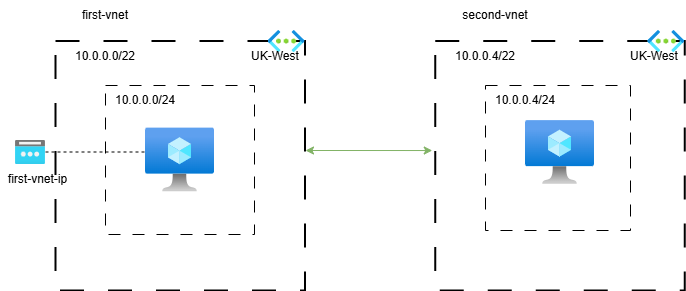

The diagram above was exported from draw.io. Its source (the exported page's mxGraphModel, read from the mxfile embedded in the PNG):
<mxGraphModel dx="822" dy="383" grid="1" gridSize="10" guides="1" tooltips="1" connect="1" arrows="0" fold="1" page="1" pageScale="1" pageWidth="850" pageHeight="1100" math="0" shadow="0">
  <root>
    <mxCell id="0" />
    <mxCell id="1" parent="0" />
    <mxCell id="GmanbW2ggQP2PnKnVCh6-7" value="" style="whiteSpace=wrap;html=1;aspect=fixed;dashed=1;dashPattern=12 12;strokeWidth=2;" vertex="1" parent="1">
      <mxGeometry x="439.75" y="90.5" width="249.5" height="249.5" as="geometry" />
    </mxCell>
    <mxCell id="GmanbW2ggQP2PnKnVCh6-6" value="" style="whiteSpace=wrap;html=1;aspect=fixed;dashed=1;dashPattern=12 12;strokeWidth=2;" vertex="1" parent="1">
      <mxGeometry x="60" y="90.5" width="249.5" height="249.5" as="geometry" />
    </mxCell>
    <mxCell id="GmanbW2ggQP2PnKnVCh6-4" value="" style="whiteSpace=wrap;html=1;aspect=fixed;dashed=1;dashPattern=12 12;" vertex="1" parent="1">
      <mxGeometry x="110" y="135" width="149" height="149" as="geometry" />
    </mxCell>
    <mxCell id="GmanbW2ggQP2PnKnVCh6-5" value="" style="whiteSpace=wrap;html=1;aspect=fixed;dashed=1;dashPattern=12 12;" vertex="1" parent="1">
      <mxGeometry x="490" y="135" width="145" height="145" as="geometry" />
    </mxCell>
    <mxCell id="GmanbW2ggQP2PnKnVCh6-2" value="" style="image;aspect=fixed;html=1;points=[];align=center;fontSize=12;image=img/lib/azure2/compute/Virtual_Machine.svg;" vertex="1" parent="1">
      <mxGeometry x="530" y="170" width="69" height="64" as="geometry" />
    </mxCell>
    <mxCell id="GmanbW2ggQP2PnKnVCh6-3" value="" style="image;aspect=fixed;html=1;points=[];align=center;fontSize=12;image=img/lib/azure2/compute/Virtual_Machine.svg;" vertex="1" parent="1">
      <mxGeometry x="150" y="177.5" width="69" height="64" as="geometry" />
    </mxCell>
    <mxCell id="GmanbW2ggQP2PnKnVCh6-8" value="" style="endArrow=classic;startArrow=classic;html=1;rounded=0;entryX=-0.012;entryY=0.439;entryDx=0;entryDy=0;entryPerimeter=0;fillColor=#d5e8d4;strokeColor=#82B366;" edge="1" parent="1" target="GmanbW2ggQP2PnKnVCh6-7">
      <mxGeometry width="50" height="50" relative="1" as="geometry">
        <mxPoint x="310" y="200" as="sourcePoint" />
        <mxPoint x="430" y="200" as="targetPoint" />
      </mxGeometry>
    </mxCell>
    <mxCell id="GmanbW2ggQP2PnKnVCh6-9" value="10.0.0.0/22" style="text;strokeColor=none;align=center;fillColor=none;html=1;verticalAlign=middle;whiteSpace=wrap;rounded=0;" vertex="1" parent="1">
      <mxGeometry x="80" y="90.5" width="60" height="30" as="geometry" />
    </mxCell>
    <mxCell id="GmanbW2ggQP2PnKnVCh6-10" value="10.0.0.4/22" style="text;strokeColor=none;align=center;fillColor=none;html=1;verticalAlign=middle;whiteSpace=wrap;rounded=0;" vertex="1" parent="1">
      <mxGeometry x="460" y="90.5" width="60" height="30" as="geometry" />
    </mxCell>
    <mxCell id="GmanbW2ggQP2PnKnVCh6-11" value="first-vnet" style="text;strokeColor=none;align=center;fillColor=none;html=1;verticalAlign=middle;whiteSpace=wrap;rounded=0;" vertex="1" parent="1">
      <mxGeometry x="80" y="50" width="60" height="30" as="geometry" />
    </mxCell>
    <mxCell id="GmanbW2ggQP2PnKnVCh6-12" value="second-vnet" style="text;strokeColor=none;align=center;fillColor=none;html=1;verticalAlign=middle;whiteSpace=wrap;rounded=0;" vertex="1" parent="1">
      <mxGeometry x="450" y="50" width="100" height="30" as="geometry" />
    </mxCell>
    <mxCell id="GmanbW2ggQP2PnKnVCh6-13" value="" style="image;aspect=fixed;html=1;points=[];align=center;fontSize=12;image=img/lib/azure2/networking/Virtual_Networks.svg;" vertex="1" parent="1">
      <mxGeometry x="272.5" y="80" width="37" height="22.09" as="geometry" />
    </mxCell>
    <mxCell id="GmanbW2ggQP2PnKnVCh6-14" value="" style="image;aspect=fixed;html=1;points=[];align=center;fontSize=12;image=img/lib/azure2/networking/Virtual_Networks.svg;" vertex="1" parent="1">
      <mxGeometry x="652.25" y="80" width="37" height="22.09" as="geometry" />
    </mxCell>
    <mxCell id="GmanbW2ggQP2PnKnVCh6-15" value="10.0.0.0/24" style="text;strokeColor=none;align=center;fillColor=none;html=1;verticalAlign=middle;whiteSpace=wrap;rounded=0;" vertex="1" parent="1">
      <mxGeometry x="120" y="135" width="60" height="30" as="geometry" />
    </mxCell>
    <mxCell id="GmanbW2ggQP2PnKnVCh6-16" value="10.0.0.4/24" style="text;strokeColor=none;align=center;fillColor=none;html=1;verticalAlign=middle;whiteSpace=wrap;rounded=0;" vertex="1" parent="1">
      <mxGeometry x="500" y="135" width="60" height="30" as="geometry" />
    </mxCell>
    <mxCell id="GmanbW2ggQP2PnKnVCh6-17" style="edgeStyle=orthogonalEdgeStyle;rounded=0;orthogonalLoop=1;jettySize=auto;html=1;exitX=0.5;exitY=1;exitDx=0;exitDy=0;" edge="1" parent="1" source="GmanbW2ggQP2PnKnVCh6-16" target="GmanbW2ggQP2PnKnVCh6-16">
      <mxGeometry relative="1" as="geometry" />
    </mxCell>
    <mxCell id="GmanbW2ggQP2PnKnVCh6-18" value="" style="image;aspect=fixed;html=1;points=[];align=center;fontSize=12;image=img/lib/azure2/networking/Public_IP_Addresses.svg;" vertex="1" parent="1">
      <mxGeometry x="20" y="190" width="30" height="24" as="geometry" />
    </mxCell>
    <mxCell id="GmanbW2ggQP2PnKnVCh6-19" value="" style="endArrow=none;dashed=1;html=1;rounded=0;" edge="1" parent="1">
      <mxGeometry width="50" height="50" relative="1" as="geometry">
        <mxPoint x="50" y="201.5" as="sourcePoint" />
        <mxPoint x="150" y="201.5" as="targetPoint" />
      </mxGeometry>
    </mxCell>
    <mxCell id="GmanbW2ggQP2PnKnVCh6-20" value="first-vnet-ip" style="text;strokeColor=none;align=center;fillColor=none;html=1;verticalAlign=middle;whiteSpace=wrap;rounded=0;" vertex="1" parent="1">
      <mxGeometry x="5" y="214" width="75" height="30" as="geometry" />
    </mxCell>
    <mxCell id="GmanbW2ggQP2PnKnVCh6-21" value="UK-West" style="text;strokeColor=none;align=center;fillColor=none;html=1;verticalAlign=middle;whiteSpace=wrap;rounded=0;" vertex="1" parent="1">
      <mxGeometry x="249.5" y="90.5" width="60" height="30" as="geometry" />
    </mxCell>
    <mxCell id="GmanbW2ggQP2PnKnVCh6-22" value="UK-West" style="text;strokeColor=none;align=center;fillColor=none;html=1;verticalAlign=middle;whiteSpace=wrap;rounded=0;" vertex="1" parent="1">
      <mxGeometry x="629.25" y="90.5" width="60" height="30" as="geometry" />
    </mxCell>
  </root>
</mxGraphModel>